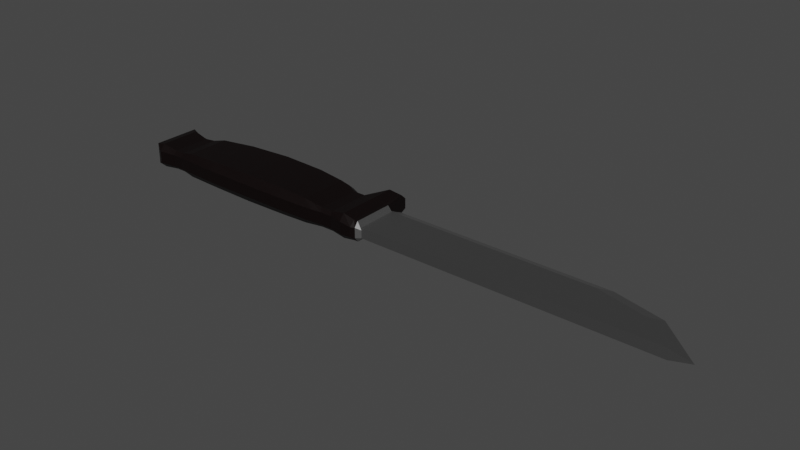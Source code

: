 # Source: Couteau.blend  (saved by Blender 2.92.15; exported with 4.5.12 LTS)
import bpy
from mathutils import Matrix  # noqa: F401  (used for matrix-valued properties, if any)

bpy.ops.wm.read_factory_settings(use_empty=True)
scene = bpy.context.scene
scene.name = 'Scene'

# ---- materials (node trees are filled in below, after node groups)
mat_material_001 = bpy.data.materials.new('Material.001')
mat_material_001.use_transparent_shadow = False
mat_material_002 = bpy.data.materials.new('Material.002')
mat_material_002.use_transparent_shadow = False

# ---- material node trees
mat_material_001.use_nodes = True; mat_material_001.node_tree.nodes.clear()
_N = mat_material_001.node_tree.nodes; _L = mat_material_001.node_tree.links
n0 = _N.new('ShaderNodeBsdfPrincipled'); n0.name = 'Principled BSDF'; n0.location = (10, 300)
n0.distribution = 'GGX'
n0.subsurface_method = 'BURLEY'
n0.inputs[0].default_value = (0.3111, 0.3111, 0.3111, 1.0)
n0.inputs[1].default_value = 1.0
n0.inputs[3].default_value = 1.45
n0.inputs[27].default_value = (0.0, 0.0, 0.0, 1.0)
n0.inputs[28].default_value = 1.0
n1 = _N.new('ShaderNodeOutputMaterial'); n1.name = 'Material Output'; n1.location = (300, 300)
_L.new(n0.outputs[0], n1.inputs[0])
n1.is_active_output = True
mat_material_002.use_nodes = True; mat_material_002.node_tree.nodes.clear()
_N = mat_material_002.node_tree.nodes; _L = mat_material_002.node_tree.links
n0 = _N.new('ShaderNodeBsdfPrincipled'); n0.name = 'Principled BSDF'; n0.location = (10, 300)
n0.distribution = 'GGX'
n0.subsurface_method = 'BURLEY'
n0.inputs[0].default_value = (0.002483, 0.0, 0.0, 1.0)
n0.inputs[3].default_value = 1.45
n0.inputs[13].default_value = 0.3264
n0.inputs[27].default_value = (0.0, 0.0, 0.0, 1.0)
n0.inputs[28].default_value = 1.0
n1 = _N.new('ShaderNodeOutputMaterial'); n1.name = 'Material Output'; n1.location = (300, 300)
_L.new(n0.outputs[0], n1.inputs[0])
n1.is_active_output = True

# ---- world
world_world = bpy.data.worlds.new('World'); scene.world = world_world
world_world.use_nodes = True; world_world.node_tree.nodes.clear()
_N = world_world.node_tree.nodes; _L = world_world.node_tree.links
n0 = _N.new('ShaderNodeOutputWorld'); n0.name = 'World Output'; n0.location = (300, 300)
n1 = _N.new('ShaderNodeBackground'); n1.name = 'Background'; n1.location = (10, 300)
n1.inputs[0].default_value = (0.05088, 0.05088, 0.05088, 1.0)
_L.new(n1.outputs[0], n0.inputs[0])
n0.is_active_output = True
world_world.color = (0.05088, 0.05088, 0.05088)
world_world.use_sun_shadow = False
world_world.sun_shadow_jitter_overblur = 0.0

# ---- meshes
me_cube_001 = bpy.data.meshes.new('Cube.001')
me_cube_001.from_pydata([(11.24, -1.0, 0.7911), (11.24, -1.0, 1.0), (10.58, -0.4422, 0.7911), (10.58, -0.4422, 1.0), (4.902, 0.1769, 0.6606), (4.902, 0.2576, 1.158), (4.902, -1.0, 0.6606), (4.902, -1.0, 1.158), (4.629, -0.2161, 0.7116), (4.629, -1.0, 1.105), (4.629, -0.1354, 1.105), (4.629, -1.0, 0.7116), (5.149, 0.298, 1.103), (5.149, -1.0, 0.698), (5.149, 0.2173, 0.698), (5.149, -1.0, 1.103), (5.23, -0.1758, 1.103), (5.23, -1.0, 0.698), (5.23, -0.1758, 0.698), (5.23, -1.0, 1.103), (-0.175, -0.1206, 0.6889), (-0.175, -1.0, 1.118), (-0.175, -0.03982, 1.118), (-0.175, -1.0, 0.6889), (-0.313, -0.8829, 1.023), (-0.313, -0.1569, 1.023), (-0.313, -0.8829, 0.7445), (-0.313, -0.2376, 0.7445), (-0.3636, -0.7489, 0.951), (-0.3636, -0.7489, 0.8401), (-0.3636, -0.291, 0.951), (-0.3636, -0.3717, 0.8401), (0.5825, -0.1701, 1.105), (0.5825, -1.0, 0.7116), (0.5825, -0.2509, 0.7116), (0.5825, -1.0, 1.105), (4.169, -0.03756, 1.129), (4.169, -1.0, 0.6875), (4.169, -0.1183, 0.6875), (4.169, -1.0, 1.129), (0.3796, -0.2945, 0.7116), (0.3796, -1.0, 1.105), (0.3796, -0.2137, 1.105), (0.3796, -1.0, 0.7116), (0.01666, -0.247, 0.6606), (0.01666, -1.0, 1.158), (0.01666, -0.1663, 1.158), (0.01666, -1.0, 0.6606), (4.375, -0.1355, 1.105), (4.375, -1.0, 0.7116), (4.375, -0.2163, 0.7116), (4.375, -1.0, 1.105), (3.952, -0.09599, 0.6606), (3.952, -1.0, 1.158), (3.952, -0.01525, 1.158), (3.952, -1.0, 0.6606), (0.8228, -0.1892, 0.6606), (0.8228, -1.0, 1.158), (0.8228, -0.1085, 1.158), (0.8228, -1.0, 0.6606), (3.358, 0.0508, 1.182), (3.358, -1.0, 0.6391), (3.358, -0.02994, 0.6391), (3.358, -1.0, 1.182), (1.543, -0.07007, 0.6391), (1.543, -1.0, 1.182), (1.543, 0.01067, 1.182), (1.543, -1.0, 0.6391), (2.451, 0.06824, 1.195), (2.451, -1.0, 0.6248), (2.451, -0.0125, 0.6248), (2.451, -1.0, 1.195), (5.315, -0.1758, 1.0), (5.315, -1.0, 0.7911), (5.315, -0.1758, 0.7911), (5.315, -1.0, 1.0), (10.78, -0.201, 0.8956), (11.67, -1.0, 0.8956), (4.902, -1.11, 0.8956), (4.902, 0.3686, 0.8956), (4.629, -0.02439, 0.8956), (4.629, -1.051, 0.8956), (5.149, -1.11, 0.8956), (5.149, 0.409, 0.8956), (5.23, -1.077, 0.8956), (5.23, -0.1758, 0.8956), (-0.175, 0.07117, 0.8956), (-0.175, -1.0, 0.8956), (-0.313, -0.8829, 0.8956), (-0.313, -0.04589, 0.8956), (-0.3636, -0.7489, 0.8956), (-0.3636, -0.18, 0.8956), (0.5825, -1.061, 0.8956), (0.5825, -0.05913, 0.8956), (4.169, -1.076, 0.8956), (4.169, 0.07344, 0.8956), (0.3796, -0.1028, 0.8956), (0.3796, -1.061, 0.8956), (0.01666, -0.05527, 0.8956), (0.01666, -1.11, 0.8956), (4.375, -1.051, 0.8956), (4.375, -0.02452, 0.8956), (3.952, 0.09574, 0.8956), (3.952, -1.087, 0.8956), (0.8228, 0.002515, 0.8956), (0.8228, -1.08, 0.8956), (3.358, -1.11, 0.8956), (3.358, 0.1618, 0.8956), (1.543, 0.1217, 0.8956), (1.543, -1.11, 0.8956), (2.451, -1.11, 0.8956), (2.451, 0.1792, 0.8956), (5.315, -1.0, 0.8956), (5.315, 0.06543, 0.8956), (9.552, -0.1758, 1.0), (10.9, -1.0, 0.7911), (9.552, -0.1758, 0.7911), (10.9, -1.0, 1.0), (11.08, -1.0, 0.8956), (9.731, 0.06543, 0.8956), (10.68, -0.3216, 0.9478), (11.45, -1.0, 0.9478), (4.902, -1.11, 1.027), (4.902, 0.3686, 1.027), (4.629, -0.02439, 1.027), (4.629, -1.051, 1.027), (5.149, -1.11, 0.9993), (5.149, 0.409, 0.9993), (5.23, -1.077, 0.9993), (5.23, -0.1758, 0.9993), (-0.175, 0.07117, 0.9707), (-0.175, -1.0, 0.9707), (-0.313, -0.8829, 0.9593), (-0.313, -0.04589, 0.9593), (-0.3636, -0.7489, 0.9233), (-0.3636, -0.18, 0.9233), (0.5825, -1.061, 1.027), (0.5825, -0.05913, 1.027), (4.169, -1.076, 1.027), (4.169, 0.07344, 1.027), (0.3796, -0.1028, 1.027), (0.3796, -1.061, 1.027), (0.01666, -0.05527, 1.027), (0.01666, -1.11, 1.027), (4.375, -1.051, 1.027), (4.375, -0.02452, 1.027), (3.952, 0.09574, 1.027), (3.952, -1.087, 1.027), (0.8228, 0.002515, 1.027), (0.8228, -1.08, 1.027), (3.358, -1.11, 1.027), (3.358, 0.1618, 1.027), (1.543, 0.1217, 1.027), (1.543, -1.11, 1.027), (2.451, -1.11, 1.027), (2.451, 0.1792, 1.027), (5.315, -1.0, 0.9478), (5.315, -0.05518, 0.9478), (10.99, -1.0, 0.9478), (9.641, -0.05518, 0.9478), (10.68, -0.3216, 0.8434), (11.45, -1.0, 0.8434), (4.902, -1.11, 0.7781), (4.902, 0.3686, 0.7781), (4.629, -0.02439, 0.7781), (4.629, -1.051, 0.7781), (5.149, -1.11, 0.7968), (5.149, 0.409, 0.7968), (5.23, -1.077, 0.7968), (5.23, -0.1758, 0.7968), (-0.175, 0.07117, 0.7781), (-0.175, -1.0, 0.7781), (-0.313, -0.8829, 0.7895), (-0.313, -0.04589, 0.7895), (-0.3636, -0.7489, 0.8678), (-0.3636, -0.18, 0.8678), (0.5825, -1.061, 0.7781), (0.5825, -0.05913, 0.7781), (4.169, -1.076, 0.7781), (4.169, 0.07344, 0.7781), (0.3796, -0.1028, 0.7781), (0.3796, -1.061, 0.7781), (0.01666, -0.05527, 0.7781), (0.01666, -1.11, 0.7781), (4.375, -1.051, 0.7781), (4.375, -0.02452, 0.7781), (3.952, 0.09574, 0.7781), (3.952, -1.087, 0.7781), (0.8228, 0.002515, 0.7781), (0.8228, -1.08, 0.7781), (3.358, -1.11, 0.7781), (3.358, 0.1618, 0.7781), (1.543, 0.1217, 0.7781), (1.543, -1.11, 0.7781), (2.451, -1.11, 0.7781), (2.451, 0.1792, 0.7781), (5.315, -1.0, 0.8434), (5.315, -0.05518, 0.8434), (9.641, -0.05518, 0.8434), (10.99, -1.0, 0.8434)], [], [(159, 114, 3, 120), (120, 3, 1, 121), (116, 2, 0, 115), (12, 5, 7, 15), (8, 4, 6, 11), (126, 15, 7, 122), (124, 10, 5, 123), (145, 48, 10, 124), (50, 8, 11, 49), (5, 10, 9, 7), (122, 7, 9, 125), (128, 19, 15, 126), (16, 12, 15, 19), (4, 14, 13, 6), (123, 5, 12, 127), (72, 16, 19, 75), (156, 75, 19, 128), (14, 18, 17, 13), (127, 12, 16, 129), (20, 23, 26, 27), (21, 22, 25, 24), (46, 22, 21, 45), (143, 45, 21, 131), (173, 27, 31, 175), (170, 20, 27, 173), (131, 21, 24, 132), (134, 28, 30, 135), (132, 24, 28, 134), (27, 26, 29, 31), (24, 25, 30, 28), (149, 57, 35, 136), (58, 32, 35, 57), (40, 34, 33, 43), (140, 42, 32, 137), (48, 36, 39, 51), (144, 51, 39, 138), (52, 38, 37, 55), (146, 54, 36, 139), (142, 46, 42, 140), (44, 40, 43, 47), (136, 35, 41, 141), (32, 42, 41, 35), (20, 44, 47, 23), (130, 22, 46, 142), (141, 41, 45, 143), (42, 46, 45, 41), (125, 9, 51, 144), (10, 48, 51, 9), (38, 50, 49, 37), (139, 36, 48, 145), (151, 60, 54, 146), (62, 52, 55, 61), (36, 54, 53, 39), (138, 39, 53, 147), (34, 56, 59, 33), (137, 32, 58, 148), (66, 58, 57, 65), (153, 65, 57, 149), (147, 53, 63, 150), (54, 60, 63, 53), (70, 62, 61, 69), (155, 68, 60, 151), (148, 58, 66, 152), (56, 64, 67, 59), (154, 71, 65, 153), (68, 66, 65, 71), (60, 68, 71, 63), (150, 63, 71, 154), (152, 66, 68, 155), (64, 70, 69, 67), (158, 117, 75, 156), (114, 72, 75, 117), (18, 74, 73, 17), (129, 16, 72, 157), (169, 85, 113, 197), (199, 118, 112, 196), (192, 108, 111, 195), (190, 106, 110, 194), (194, 110, 109, 193), (188, 104, 108, 192), (195, 111, 107, 191), (187, 103, 106, 190), (193, 109, 105, 189), (177, 93, 104, 188), (178, 94, 103, 187), (191, 107, 102, 186), (179, 95, 101, 185), (165, 81, 100, 184), (181, 97, 99, 183), (170, 86, 98, 182), (176, 92, 97, 181), (182, 98, 96, 180), (186, 102, 95, 179), (184, 100, 94, 178), (180, 96, 93, 177), (189, 105, 92, 176), (172, 88, 90, 174), (174, 90, 91, 175), (171, 87, 88, 172), (130, 86, 89, 133), (133, 89, 91, 135), (183, 99, 87, 171), (167, 83, 85, 169), (196, 112, 84, 168), (163, 79, 83, 167), (168, 84, 82, 166), (162, 78, 81, 165), (185, 101, 80, 164), (164, 80, 79, 163), (166, 82, 78, 162), (160, 76, 77, 161), (198, 119, 76, 160), (197, 113, 119, 198), (161, 77, 118, 199), (3, 114, 117, 1), (121, 1, 117, 158), (74, 116, 115, 73), (157, 72, 114, 159), (113, 157, 159, 119), (77, 121, 158, 118), (25, 133, 135, 30), (22, 130, 133, 25), (85, 129, 157, 113), (118, 158, 156, 112), (108, 152, 155, 111), (106, 150, 154, 110), (110, 154, 153, 109), (104, 148, 152, 108), (111, 155, 151, 107), (103, 147, 150, 106), (109, 153, 149, 105), (93, 137, 148, 104), (94, 138, 147, 103), (107, 151, 146, 102), (95, 139, 145, 101), (81, 125, 144, 100), (97, 141, 143, 99), (86, 130, 142, 98), (92, 136, 141, 97), (98, 142, 140, 96), (102, 146, 139, 95), (100, 144, 138, 94), (96, 140, 137, 93), (105, 149, 136, 92), (88, 132, 134, 90), (90, 134, 135, 91), (87, 131, 132, 88), (99, 143, 131, 87), (83, 127, 129, 85), (112, 156, 128, 84), (79, 123, 127, 83), (84, 128, 126, 82), (78, 122, 125, 81), (101, 145, 124, 80), (80, 124, 123, 79), (82, 126, 122, 78), (76, 120, 121, 77), (119, 159, 120, 76), (0, 161, 199, 115), (74, 197, 198, 116), (116, 198, 160, 2), (2, 160, 161, 0), (13, 166, 162, 6), (8, 164, 163, 4), (50, 185, 164, 8), (6, 162, 165, 11), (17, 168, 166, 13), (4, 163, 167, 14), (73, 196, 168, 17), (14, 167, 169, 18), (47, 183, 171, 23), (23, 171, 172, 26), (29, 174, 175, 31), (26, 172, 174, 29), (59, 189, 176, 33), (40, 180, 177, 34), (49, 184, 178, 37), (52, 186, 179, 38), (44, 182, 180, 40), (33, 176, 181, 43), (20, 170, 182, 44), (43, 181, 183, 47), (11, 165, 184, 49), (38, 179, 185, 50), (62, 191, 186, 52), (37, 178, 187, 55), (34, 177, 188, 56), (67, 193, 189, 59), (55, 187, 190, 61), (70, 195, 191, 62), (56, 188, 192, 64), (69, 194, 193, 67), (61, 190, 194, 69), (64, 192, 195, 70), (115, 199, 196, 73), (18, 169, 197, 74), (86, 170, 173, 89), (89, 173, 175, 91)])
me_cube_001.polygons.foreach_set('material_index', [0, 0, 0, 1, 1, 1, 1, 1, 1, 1, 1, 1, 1, 1, 1, 0, 0, 1, 1, 1, 1, 1, 1, 1, 1, 1, 1, 1, 1, 1, 1, 1, 1, 1, 1, 1, 1, 1, 1, 1, 1, 1, 1, 1, 1, 1, 1, 1, 1, 1, 1, 1, 1, 1, 1, 1, 1, 1, 1, 1, 1, 1, 1, 1, 1, 1, 1, 1, 1, 1, 0, 0, 0, 0, 0, 0, 1, 1, 1, 1, 1, 1, 1, 1, 1, 1, 1, 1, 1, 1, 1, 1, 1, 1, 1, 1, 1, 1, 1, 1, 1, 1, 1, 0, 1, 1, 1, 1, 1, 1, 0, 0, 0, 0, 0, 0, 0, 0, 0, 0, 1, 1, 0, 0, 1, 1, 1, 1, 1, 1, 1, 1, 1, 1, 1, 1, 1, 1, 1, 1, 1, 1, 1, 1, 1, 1, 1, 1, 1, 0, 1, 1, 1, 1, 1, 1, 0, 0, 0, 0, 0, 0, 1, 1, 1, 1, 1, 1, 0, 1, 1, 1, 1, 1, 1, 1, 1, 1, 1, 1, 1, 1, 1, 1, 1, 1, 1, 1, 1, 1, 1, 1, 1, 1, 0, 0, 1, 1])
_uv = me_cube_001.uv_layers.new(name='UVMap')
_uv.uv.foreach_set('vector', [0.5625, 0.4892, 0.625, 0.4892, 0.625, 0.5, 0.5625, 0.5, 0.5625, 0.5, 0.625, 0.5, 0.625, 0.75, 0.5625, 0.75, 0.3642, 0.5, 0.375, 0.5, 0.375, 0.75, 0.3642, 0.75, 0.7448, 0.5, 0.75, 0.5, 0.75, 0.75, 0.7448, 0.75, 0.2442, 0.5, 0.25, 0.5, 0.25, 0.75, 0.2442, 0.75, 0.5625, 0.8698, 0.625, 0.8698, 0.625, 0.875, 0.5625, 0.875, 0.5625, 0.3692, 0.625, 0.3692, 0.625, 0.375, 0.5625, 0.375, 0.5625, 0.3638, 0.625, 0.3638, 0.625, 0.3692, 0.5625, 0.3692, 0.2388, 0.5, 0.2442, 0.5, 0.2442, 0.75, 0.2388, 0.75, 0.75, 0.5, 0.7558, 0.5, 0.7558, 0.75, 0.75, 0.75, 0.5625, 0.875, 0.625, 0.875, 0.625, 0.8808, 0.5625, 0.8808, 0.5625, 0.868, 0.625, 0.868, 0.625, 0.8698, 0.5625, 0.8698, 0.743, 0.5, 0.7448, 0.5, 0.7448, 0.75, 0.743, 0.75, 0.25, 0.5, 0.2552, 0.5, 0.2552, 0.75, 0.25, 0.75, 0.5625, 0.375, 0.625, 0.375, 0.625, 0.3802, 0.5625, 0.3802, 0.7413, 0.5, 0.743, 0.5, 0.743, 0.75, 0.7413, 0.75, 0.5625, 0.8663, 0.625, 0.8663, 0.625, 0.868, 0.5625, 0.868, 0.2552, 0.5, 0.257, 0.5, 0.257, 0.75, 0.2552, 0.75, 0.5625, 0.3802, 0.625, 0.3802, 0.625, 0.382, 0.5625, 0.382, 0.1425, 0.5, 0.1425, 0.75, 0.1425, 0.75, 0.1425, 0.5, 0.8575, 0.75, 0.8575, 0.5, 0.8575, 0.5, 0.8575, 0.75, 0.8535, 0.5, 0.8575, 0.5, 0.8575, 0.75, 0.8535, 0.75, 0.5625, 0.9785, 0.625, 0.9785, 0.625, 0.9825, 0.5625, 0.9825, 0.4375, 0.2675, 0.375, 0.2675, 0.375, 0.2675, 0.4375, 0.2675, 0.4375, 0.2675, 0.375, 0.2675, 0.375, 0.2675, 0.4375, 0.2675, 0.5625, 0.9825, 0.625, 0.9825, 0.625, 0.9825, 0.5625, 0.9825, 0.5625, 0.9825, 0.625, 0.9825, 0.8575, 0.5, 0.7369, 0.4419, 0.5625, 0.9825, 0.625, 0.9825, 0.625, 0.9825, 0.5625, 0.9825, 0.1425, 0.5, 0.1425, 0.75, 0.1425, 0.75, 0.1425, 0.5, 0.8575, 0.75, 0.8575, 0.5, 0.8575, 0.5, 0.8575, 0.75, 0.5625, 0.9614, 0.625, 0.9614, 0.625, 0.9665, 0.5625, 0.9665, 0.8364, 0.5, 0.8415, 0.5, 0.8415, 0.75, 0.8364, 0.75, 0.1542, 0.5, 0.1585, 0.5, 0.1585, 0.75, 0.1542, 0.75, 0.5625, 0.2792, 0.625, 0.2792, 0.625, 0.2835, 0.5625, 0.2835, 0.7612, 0.5, 0.7655, 0.5, 0.7655, 0.75, 0.7612, 0.75, 0.5625, 0.8862, 0.625, 0.8862, 0.625, 0.8905, 0.5625, 0.8905, 0.2299, 0.5, 0.2345, 0.5, 0.2345, 0.75, 0.2299, 0.75, 0.5625, 0.3549, 0.625, 0.3549, 0.625, 0.3595, 0.5625, 0.3595, 0.5625, 0.2715, 0.625, 0.2715, 0.625, 0.2792, 0.5625, 0.2792, 0.1465, 0.5, 0.1542, 0.5, 0.1542, 0.75, 0.1465, 0.75, 0.5625, 0.9665, 0.625, 0.9665, 0.625, 0.9708, 0.5625, 0.9708, 0.8415, 0.5, 0.8458, 0.5, 0.8458, 0.75, 0.8415, 0.75, 0.1425, 0.5, 0.1465, 0.5, 0.1465, 0.75, 0.1425, 0.75, 0.5625, 0.2675, 0.625, 0.2675, 0.625, 0.2715, 0.5625, 0.2715, 0.5625, 0.9708, 0.625, 0.9708, 0.625, 0.9785, 0.5625, 0.9785, 0.8458, 0.5, 0.8535, 0.5, 0.8535, 0.75, 0.8458, 0.75, 0.5625, 0.8808, 0.625, 0.8808, 0.625, 0.8862, 0.5625, 0.8862, 0.7558, 0.5, 0.7612, 0.5, 0.7612, 0.75, 0.7558, 0.75, 0.2345, 0.5, 0.2388, 0.5, 0.2388, 0.75, 0.2345, 0.75, 0.5625, 0.3595, 0.625, 0.3595, 0.625, 0.3638, 0.5625, 0.3638, 0.5625, 0.3423, 0.625, 0.3423, 0.625, 0.3549, 0.5625, 0.3549, 0.2173, 0.5, 0.2299, 0.5, 0.2299, 0.75, 0.2173, 0.75, 0.7655, 0.5, 0.7701, 0.5, 0.7701, 0.75, 0.7655, 0.75, 0.5625, 0.8905, 0.625, 0.8905, 0.625, 0.8951, 0.5625, 0.8951, 0.1585, 0.5, 0.1636, 0.5, 0.1636, 0.75, 0.1585, 0.75, 0.5625, 0.2835, 0.625, 0.2835, 0.625, 0.2886, 0.5625, 0.2886, 0.8211, 0.5, 0.8364, 0.5, 0.8364, 0.75, 0.8211, 0.75, 0.5625, 0.9461, 0.625, 0.9461, 0.625, 0.9614, 0.5625, 0.9614, 0.5625, 0.8951, 0.625, 0.8951, 0.625, 0.9077, 0.5625, 0.9077, 0.7701, 0.5, 0.7827, 0.5, 0.7827, 0.75, 0.7701, 0.75, 0.1981, 0.5, 0.2173, 0.5, 0.2173, 0.75, 0.1981, 0.75, 0.5625, 0.3231, 0.625, 0.3231, 0.625, 0.3423, 0.5625, 0.3423, 0.5625, 0.2886, 0.625, 0.2886, 0.625, 0.3039, 0.5625, 0.3039, 0.1636, 0.5, 0.1789, 0.5, 0.1789, 0.75, 0.1636, 0.75, 0.5625, 0.9269, 0.625, 0.9269, 0.625, 0.9461, 0.5625, 0.9461, 0.8019, 0.5, 0.8211, 0.5, 0.8211, 0.75, 0.8019, 0.75, 0.7827, 0.5, 0.8019, 0.5, 0.8019, 0.75, 0.7827, 0.75, 0.5625, 0.9077, 0.625, 0.9077, 0.625, 0.9269, 0.5625, 0.9269, 0.5625, 0.3039, 0.625, 0.3039, 0.625, 0.3231, 0.5625, 0.3231, 0.1789, 0.5, 0.1981, 0.5, 0.1981, 0.75, 0.1789, 0.75, 0.5625, 0.7608, 0.625, 0.7608, 0.625, 0.8663, 0.5625, 0.8663, 0.6358, 0.5, 0.7413, 0.5, 0.7413, 0.75, 0.6358, 0.75, 0.257, 0.5, 0.2587, 0.5, 0.2587, 0.75, 0.257, 0.75, 0.5625, 0.382, 0.625, 0.382, 0.625, 0.3837, 0.5625, 0.3837, 0.4375, 0.382, 0.5, 0.382, 0.5, 0.3837, 0.4375, 0.3837, 0.4375, 0.7608, 0.5, 0.7608, 0.5, 0.8663, 0.4375, 0.8663, 0.4375, 0.3039, 0.5, 0.3039, 0.5, 0.3231, 0.4375, 0.3231, 0.4375, 0.9077, 0.5, 0.9077, 0.5, 0.9269, 0.4375, 0.9269, 0.4375, 0.9269, 0.5, 0.9269, 0.5, 0.9461, 0.4375, 0.9461, 0.4375, 0.2886, 0.5, 0.2886, 0.5, 0.3039, 0.4375, 0.3039, 0.4375, 0.3231, 0.5, 0.3231, 0.5, 0.3423, 0.4375, 0.3423, 0.4375, 0.8951, 0.5, 0.8951, 0.5, 0.9077, 0.4375, 0.9077, 0.4375, 0.9461, 0.5, 0.9461, 0.5, 0.9614, 0.4375, 0.9614, 0.4375, 0.2835, 0.5, 0.2835, 0.5, 0.2886, 0.4375, 0.2886, 0.4375, 0.8905, 0.5, 0.8905, 0.5, 0.8951, 0.4375, 0.8951, 0.4375, 0.3423, 0.5, 0.3423, 0.5, 0.3549, 0.4375, 0.3549, 0.4375, 0.3595, 0.5, 0.3595, 0.5, 0.3638, 0.4375, 0.3638, 0.4375, 0.8808, 0.5, 0.8808, 0.5, 0.8862, 0.4375, 0.8862, 0.4375, 0.9708, 0.5, 0.9708, 0.5, 0.9785, 0.4375, 0.9785, 0.4375, 0.2675, 0.5, 0.2675, 0.5, 0.2715, 0.4375, 0.2715, 0.4375, 0.9665, 0.5, 0.9665, 0.5, 0.9708, 0.4375, 0.9708, 0.4375, 0.2715, 0.5, 0.2715, 0.5, 0.2792, 0.4375, 0.2792, 0.4375, 0.3549, 0.5, 0.3549, 0.5, 0.3595, 0.4375, 0.3595, 0.4375, 0.8862, 0.5, 0.8862, 0.5, 0.8905, 0.4375, 0.8905, 0.4375, 0.2792, 0.5, 0.2792, 0.5, 0.2835, 0.4375, 0.2835, 0.4375, 0.9614, 0.5, 0.9614, 0.5, 0.9665, 0.4375, 0.9665, 0.4375, 0.9825, 0.5, 0.9825, 0.5, 0.9825, 0.4375, 0.9825, 0.4375, 0.9825, 0.5, 0.9825, 0.6163, 0.3837, 0.4956, 0.3256, 0.4375, 0.9825, 0.5, 0.9825, 0.5, 0.9825, 0.4375, 0.9825, 0.5625, 0.2675, 0.5, 0.2675, 0.5, 0.2675, 0.5625, 0.2675, 0.5625, 0.2675, 0.5, 0.2675, 0.5, 0.2675, 0.5625, 0.2675, 0.4375, 0.9785, 0.5, 0.9785, 0.5, 0.9825, 0.4375, 0.9825, 0.4375, 0.3802, 0.5, 0.3802, 0.5, 0.382, 0.4375, 0.382, 0.4375, 0.8663, 0.5, 0.8663, 0.5, 0.868, 0.4375, 0.868, 0.4375, 0.375, 0.5, 0.375, 0.5, 0.3802, 0.4375, 0.3802, 0.4375, 0.868, 0.5, 0.868, 0.5, 0.8698, 0.4375, 0.8698, 0.4375, 0.875, 0.5, 0.875, 0.5, 0.8808, 0.4375, 0.8808, 0.4375, 0.3638, 0.5, 0.3638, 0.5, 0.3692, 0.4375, 0.3692, 0.4375, 0.3692, 0.5, 0.3692, 0.5, 0.375, 0.4375, 0.375, 0.4375, 0.8698, 0.5, 0.8698, 0.5, 0.875, 0.4375, 0.875, 0.4375, 0.5, 0.5, 0.5, 0.5, 0.75, 0.4375, 0.75, 0.4375, 0.4892, 0.5, 0.4892, 0.5, 0.5, 0.4375, 0.5, 0.4375, 0.3837, 0.5, 0.3837, 0.5, 0.4892, 0.4375, 0.4892, 0.4375, 0.75, 0.5, 0.75, 0.5, 0.7608, 0.4375, 0.7608, 0.625, 0.5, 0.6358, 0.5, 0.6358, 0.75, 0.625, 0.75, 0.5625, 0.75, 0.625, 0.75, 0.625, 0.7608, 0.5625, 0.7608, 0.2587, 0.5, 0.3642, 0.5, 0.3642, 0.75, 0.2587, 0.75, 0.5625, 0.3837, 0.625, 0.3837, 0.625, 0.4892, 0.5625, 0.4892, 0.5, 0.3837, 0.5625, 0.3837, 0.5625, 0.4892, 0.5, 0.4892, 0.5, 0.75, 0.5625, 0.75, 0.5625, 0.7608, 0.5, 0.7608, 0.625, 0.2675, 0.5625, 0.2675, 0.5625, 0.2675, 0.625, 0.2675, 0.625, 0.2675, 0.5625, 0.2675, 0.5625, 0.2675, 0.625, 0.2675, 0.5, 0.382, 0.5625, 0.382, 0.5625, 0.3837, 0.5, 0.3837, 0.5, 0.7608, 0.5625, 0.7608, 0.5625, 0.8663, 0.5, 0.8663, 0.5, 0.3039, 0.5625, 0.3039, 0.5625, 0.3231, 0.5, 0.3231, 0.5, 0.9077, 0.5625, 0.9077, 0.5625, 0.9269, 0.5, 0.9269, 0.5, 0.9269, 0.5625, 0.9269, 0.5625, 0.9461, 0.5, 0.9461, 0.5, 0.2886, 0.5625, 0.2886, 0.5625, 0.3039, 0.5, 0.3039, 0.5, 0.3231, 0.5625, 0.3231, 0.5625, 0.3423, 0.5, 0.3423, 0.5, 0.8951, 0.5625, 0.8951, 0.5625, 0.9077, 0.5, 0.9077, 0.5, 0.9461, 0.5625, 0.9461, 0.5625, 0.9614, 0.5, 0.9614, 0.5, 0.2835, 0.5625, 0.2835, 0.5625, 0.2886, 0.5, 0.2886, 0.5, 0.8905, 0.5625, 0.8905, 0.5625, 0.8951, 0.5, 0.8951, 0.5, 0.3423, 0.5625, 0.3423, 0.5625, 0.3549, 0.5, 0.3549, 0.5, 0.3595, 0.5625, 0.3595, 0.5625, 0.3638, 0.5, 0.3638, 0.5, 0.8808, 0.5625, 0.8808, 0.5625, 0.8862, 0.5, 0.8862, 0.5, 0.9708, 0.5625, 0.9708, 0.5625, 0.9785, 0.5, 0.9785, 0.5, 0.2675, 0.5625, 0.2675, 0.5625, 0.2715, 0.5, 0.2715, 0.5, 0.9665, 0.5625, 0.9665, 0.5625, 0.9708, 0.5, 0.9708, 0.5, 0.2715, 0.5625, 0.2715, 0.5625, 0.2792, 0.5, 0.2792, 0.5, 0.3549, 0.5625, 0.3549, 0.5625, 0.3595, 0.5, 0.3595, 0.5, 0.8862, 0.5625, 0.8862, 0.5625, 0.8905, 0.5, 0.8905, 0.5, 0.2792, 0.5625, 0.2792, 0.5625, 0.2835, 0.5, 0.2835, 0.5, 0.9614, 0.5625, 0.9614, 0.5625, 0.9665, 0.5, 0.9665, 0.5, 0.9825, 0.5625, 0.9825, 0.5625, 0.9825, 0.5, 0.9825, 0.5, 0.9825, 0.5625, 0.9825, 0.7369, 0.4419, 0.6163, 0.3837, 0.5, 0.9825, 0.5625, 0.9825, 0.5625, 0.9825, 0.5, 0.9825, 0.5, 0.9785, 0.5625, 0.9785, 0.5625, 0.9825, 0.5, 0.9825, 0.5, 0.3802, 0.5625, 0.3802, 0.5625, 0.382, 0.5, 0.382, 0.5, 0.8663, 0.5625, 0.8663, 0.5625, 0.868, 0.5, 0.868, 0.5, 0.375, 0.5625, 0.375, 0.5625, 0.3802, 0.5, 0.3802, 0.5, 0.868, 0.5625, 0.868, 0.5625, 0.8698, 0.5, 0.8698, 0.5, 0.875, 0.5625, 0.875, 0.5625, 0.8808, 0.5, 0.8808, 0.5, 0.3638, 0.5625, 0.3638, 0.5625, 0.3692, 0.5, 0.3692, 0.5, 0.3692, 0.5625, 0.3692, 0.5625, 0.375, 0.5, 0.375, 0.5, 0.8698, 0.5625, 0.8698, 0.5625, 0.875, 0.5, 0.875, 0.5, 0.5, 0.5625, 0.5, 0.5625, 0.75, 0.5, 0.75, 0.5, 0.4892, 0.5625, 0.4892, 0.5625, 0.5, 0.5, 0.5, 0.375, 0.75, 0.4375, 0.75, 0.4375, 0.7608, 0.375, 0.7608, 0.375, 0.3837, 0.4375, 0.3837, 0.4375, 0.4892, 0.375, 0.4892, 0.375, 0.4892, 0.4375, 0.4892, 0.4375, 0.5, 0.375, 0.5, 0.375, 0.5, 0.4375, 0.5, 0.4375, 0.75, 0.375, 0.75, 0.375, 0.8698, 0.4375, 0.8698, 0.4375, 0.875, 0.375, 0.875, 0.375, 0.3692, 0.4375, 0.3692, 0.4375, 0.375, 0.375, 0.375, 0.375, 0.3638, 0.4375, 0.3638, 0.4375, 0.3692, 0.375, 0.3692, 0.375, 0.875, 0.4375, 0.875, 0.4375, 0.8808, 0.375, 0.8808, 0.375, 0.868, 0.4375, 0.868, 0.4375, 0.8698, 0.375, 0.8698, 0.375, 0.375, 0.4375, 0.375, 0.4375, 0.3802, 0.375, 0.3802, 0.375, 0.8663, 0.4375, 0.8663, 0.4375, 0.868, 0.375, 0.868, 0.375, 0.3802, 0.4375, 0.3802, 0.4375, 0.382, 0.375, 0.382, 0.375, 0.9785, 0.4375, 0.9785, 0.4375, 0.9825, 0.375, 0.9825, 0.375, 0.9825, 0.4375, 0.9825, 0.4375, 0.9825, 0.375, 0.9825, 0.375, 0.9825, 0.4375, 0.9825, 0.4956, 0.3256, 0.375, 0.2675, 0.375, 0.9825, 0.4375, 0.9825, 0.4375, 0.9825, 0.375, 0.9825, 0.375, 0.9614, 0.4375, 0.9614, 0.4375, 0.9665, 0.375, 0.9665, 0.375, 0.2792, 0.4375, 0.2792, 0.4375, 0.2835, 0.375, 0.2835, 0.375, 0.8862, 0.4375, 0.8862, 0.4375, 0.8905, 0.375, 0.8905, 0.375, 0.3549, 0.4375, 0.3549, 0.4375, 0.3595, 0.375, 0.3595, 0.375, 0.2715, 0.4375, 0.2715, 0.4375, 0.2792, 0.375, 0.2792, 0.375, 0.9665, 0.4375, 0.9665, 0.4375, 0.9708, 0.375, 0.9708, 0.375, 0.2675, 0.4375, 0.2675, 0.4375, 0.2715, 0.375, 0.2715, 0.375, 0.9708, 0.4375, 0.9708, 0.4375, 0.9785, 0.375, 0.9785, 0.375, 0.8808, 0.4375, 0.8808, 0.4375, 0.8862, 0.375, 0.8862, 0.375, 0.3595, 0.4375, 0.3595, 0.4375, 0.3638, 0.375, 0.3638, 0.375, 0.3423, 0.4375, 0.3423, 0.4375, 0.3549, 0.375, 0.3549, 0.375, 0.8905, 0.4375, 0.8905, 0.4375, 0.8951, 0.375, 0.8951, 0.375, 0.2835, 0.4375, 0.2835, 0.4375, 0.2886, 0.375, 0.2886, 0.375, 0.9461, 0.4375, 0.9461, 0.4375, 0.9614, 0.375, 0.9614, 0.375, 0.8951, 0.4375, 0.8951, 0.4375, 0.9077, 0.375, 0.9077, 0.375, 0.3231, 0.4375, 0.3231, 0.4375, 0.3423, 0.375, 0.3423, 0.375, 0.2886, 0.4375, 0.2886, 0.4375, 0.3039, 0.375, 0.3039, 0.375, 0.9269, 0.4375, 0.9269, 0.4375, 0.9461, 0.375, 0.9461, 0.375, 0.9077, 0.4375, 0.9077, 0.4375, 0.9269, 0.375, 0.9269, 0.375, 0.3039, 0.4375, 0.3039, 0.4375, 0.3231, 0.375, 0.3231, 0.375, 0.7608, 0.4375, 0.7608, 0.4375, 0.8663, 0.375, 0.8663, 0.375, 0.382, 0.4375, 0.382, 0.4375, 0.3837, 0.375, 0.3837, 0.5, 0.2675, 0.4375, 0.2675, 0.4375, 0.2675, 0.5, 0.2675, 0.5, 0.2675, 0.4375, 0.2675, 0.4375, 0.2675, 0.5, 0.2675])
me_cube_001.materials.append(mat_material_001)
me_cube_001.materials.append(mat_material_002)
me_cube_001.use_remesh_fix_poles = True
me_cube_001.use_remesh_preserve_attributes = False
me_cube_001.use_mirror_vertex_groups = False
me_cube_001.update()

# ---- objects
ob_cube = bpy.data.objects.new('Cube', me_cube_001)

# ---- transforms, parenting, visibility, modifiers, constraints
ob_cube.location = (0.0, 0.0, 0.0)
ob_cube.lineart.crease_threshold = 0.0

# ---- collection membership
scene.collection.objects.link(ob_cube)

# ---- scene / render settings (as saved in the file)
scene.frame_start = 1; scene.frame_end = 250; scene.frame_set(1)
scene.render.engine = 'BLENDER_EEVEE_NEXT'
scene.cycles.use_denoising = False
scene.cycles.samples = 128
scene.cycles.sampling_pattern = 'TABULATED_SOBOL'
scene.cycles.use_adaptive_sampling = False
scene.cycles.use_light_tree = False
scene.view_settings.view_transform = 'Filmic'
bpy.context.view_layer.update()

# ---- added for rendering (the .blend has no active camera and no usable light): camera, sun
cam_auto = bpy.data.cameras.new('AutoCamera')
cam_auto.lens = 50.0
cam_auto.sensor_width = 36.0
cam_auto.clip_end = 1000.0
ob_auto_camera = bpy.data.objects.new('AutoCamera', cam_auto)
scene.collection.objects.link(ob_auto_camera)
ob_auto_camera.location = (16.8898, -13.8334, 9.89876)
ob_auto_camera.rotation_euler = (1.09748, -7.21219e-08, 0.694738)
scene.camera = ob_auto_camera
light_auto_sun = bpy.data.lights.new('AutoSun', 'SUN')
light_auto_sun.energy = 3.0
light_auto_sun.angle = 0.0523599
ob_auto_sun = bpy.data.objects.new('AutoSun', light_auto_sun)
scene.collection.objects.link(ob_auto_sun)
ob_auto_sun.rotation_euler = (0.872665, 0.174533, 0.523599)
bpy.context.view_layer.update()

